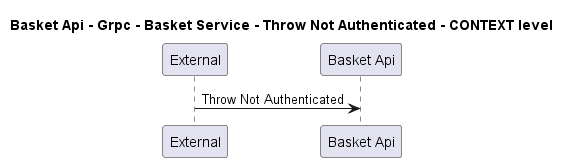

The diagram above was rendered by PlantUML. Its source (embedded in the PNG):
@startuml
!pragma layout smetana

title Basket Api - Grpc - Basket Service - Throw Not Authenticated - CONTEXT level

participant "External" as C4InterFlow.SoftwareSystems.ExternalSystem
participant "Basket Api" as dotnet.eShop.Architecture.SoftwareSystems.BasketApi

C4InterFlow.SoftwareSystems.ExternalSystem -> dotnet.eShop.Architecture.SoftwareSystems.BasketApi : Throw Not Authenticated


@enduml